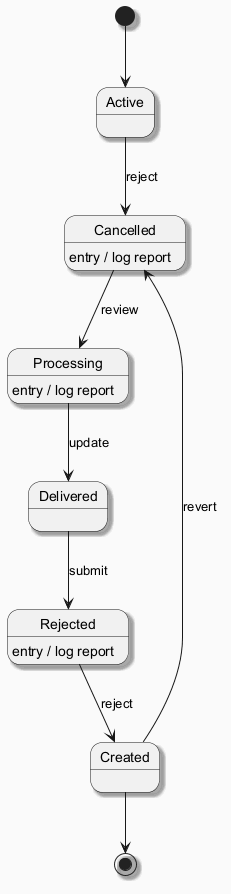

The diagram above was rendered by PlantUML. Its source (embedded in the PNG):
@startuml
skinparam backgroundColor #FAFAFA
skinparam classBackgroundColor #FFF3E0
skinparam classBorderColor #E65100
skinparam shadowing true
[*] --> Active
Active --> Cancelled : reject
Cancelled --> Processing : review
Cancelled : entry / log report
Processing --> Delivered : update
Processing : entry / log report
Delivered --> Rejected : submit
Rejected --> Created : reject
Rejected : entry / log report
Created --> Cancelled : revert
Created --> [*]
@enduml